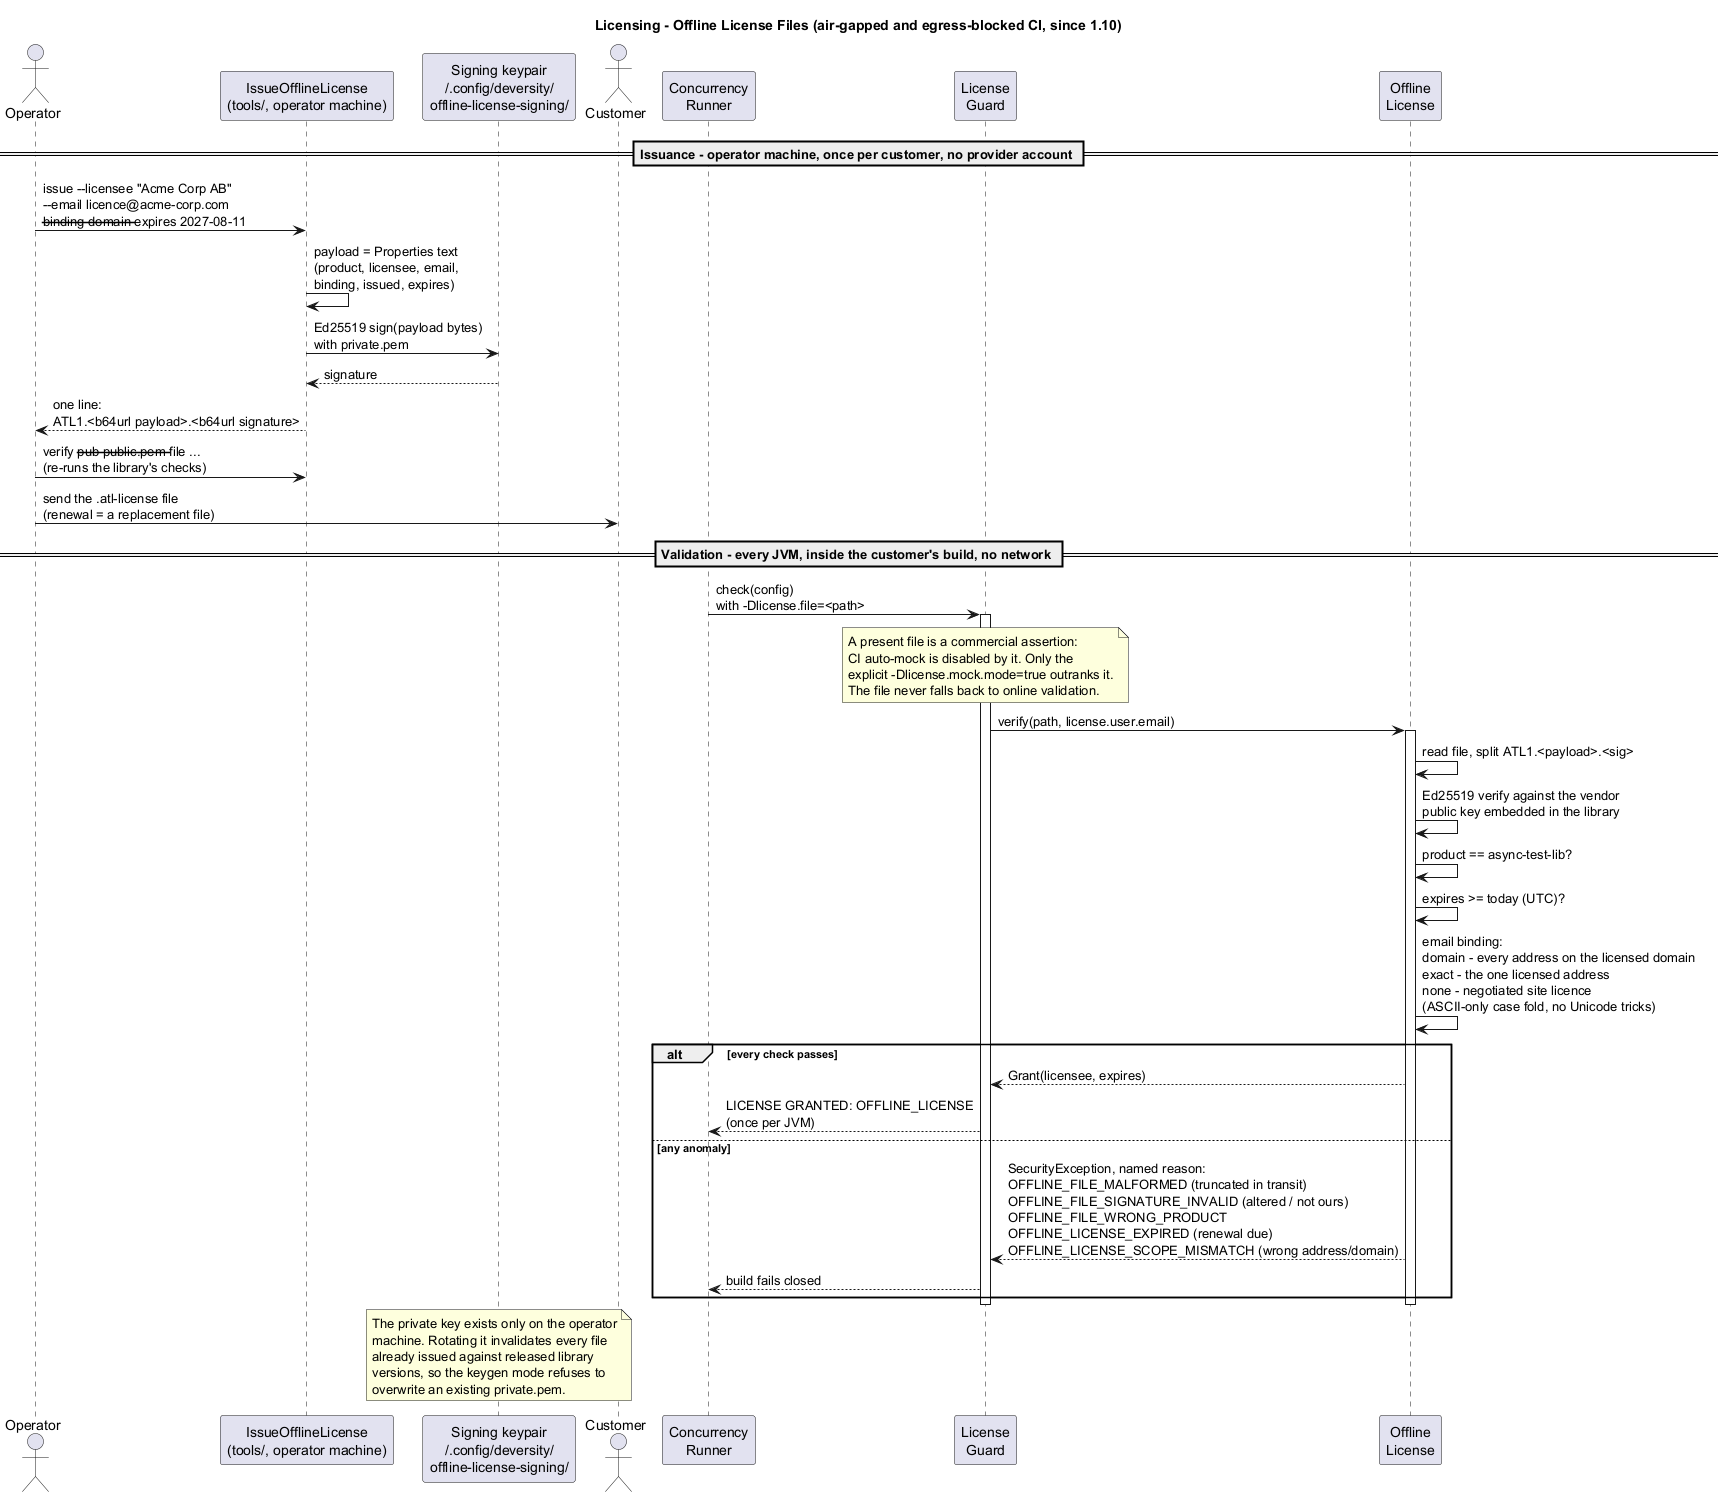

The diagram above was rendered by PlantUML. Its source (embedded in the PNG):
@startuml LicenseOfflineSequence
title Licensing - Offline License Files (air-gapped and egress-blocked CI, since 1.10)

actor "Operator" as Op
participant "IssueOfflineLicense\n(tools/, operator machine)" as Tool
participant "Signing keypair\n~/.config/deversity/\noffline-license-signing/" as Keys
actor "Customer" as Cust
participant "Concurrency\nRunner" as Runner
participant "License\nGuard" as Guard
participant "Offline\nLicense" as Off

== Issuance - operator machine, once per customer, no provider account ==

Op -> Tool : issue --licensee "Acme Corp AB"\n--email licence@acme-corp.com\n--binding domain --expires 2027-08-11
Tool -> Tool : payload = Properties text\n(product, licensee, email,\nbinding, issued, expires)
Tool -> Keys : Ed25519 sign(payload bytes)\nwith private.pem
Keys --> Tool : signature
Tool --> Op : one line:\nATL1.<b64url payload>.<b64url signature>
Op -> Tool : verify --pub public.pem --file ...\n(re-runs the library's checks)
Op -> Cust : send the .atl-license file\n(renewal = a replacement file)

== Validation - every JVM, inside the customer's build, no network ==

Runner -> Guard : check(config)\nwith -Dlicense.file=<path>
activate Guard
note over Guard
  A present file is a commercial assertion:
  CI auto-mock is disabled by it. Only the
  explicit -Dlicense.mock.mode=true outranks it.
  The file never falls back to online validation.
end note
Guard -> Off : verify(path, license.user.email)
activate Off
Off -> Off : read file, split ATL1.<payload>.<sig>
Off -> Off : Ed25519 verify against the vendor\npublic key embedded in the library
Off -> Off : product == async-test-lib?
Off -> Off : expires >= today (UTC)?
Off -> Off : email binding:\ndomain - every address on the licensed domain\nexact - the one licensed address\nnone - negotiated site licence\n(ASCII-only case fold, no Unicode tricks)

alt every check passes
  Off --> Guard : Grant(licensee, expires)
  Guard --> Runner : LICENSE GRANTED: OFFLINE_LICENSE\n(once per JVM)
else any anomaly
  Off --> Guard : SecurityException, named reason:\nOFFLINE_FILE_MALFORMED (truncated in transit)\nOFFLINE_FILE_SIGNATURE_INVALID (altered / not ours)\nOFFLINE_FILE_WRONG_PRODUCT\nOFFLINE_LICENSE_EXPIRED (renewal due)\nOFFLINE_LICENSE_SCOPE_MISMATCH (wrong address/domain)
  Guard --> Runner : build fails closed
end
deactivate Off
deactivate Guard

note over Keys
  The private key exists only on the operator
  machine. Rotating it invalidates every file
  already issued against released library
  versions, so the keygen mode refuses to
  overwrite an existing private.pem.
end note
@enduml